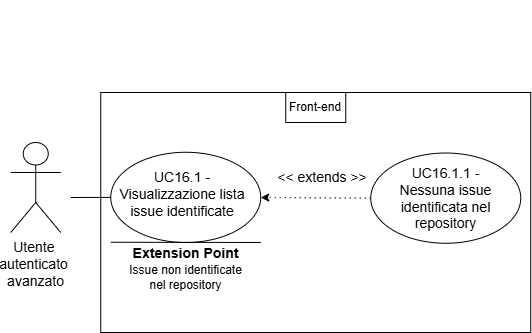

The diagram above was exported from draw.io. Its source (the exported page's mxGraphModel, read from the mxfile embedded in the PNG):
<mxGraphModel dx="454" dy="543" grid="1" gridSize="10" guides="1" tooltips="1" connect="1" arrows="1" fold="1" page="1" pageScale="1" pageWidth="827" pageHeight="1169" math="0" shadow="0">
  <root>
    <mxCell id="0" />
    <mxCell id="1" parent="0" />
    <mxCell id="-nfUisIGnEc5rfVF7fdZ-19" edge="1" parent="1" style="endArrow=classic;html=1;rounded=0;" value="">
      <mxGeometry height="50" relative="1" width="50" as="geometry">
        <mxPoint x="531.2500254064798" y="852" as="sourcePoint" />
        <mxPoint x="531.2500254064798" y="852" as="targetPoint" />
      </mxGeometry>
    </mxCell>
    <mxCell id="-nfUisIGnEc5rfVF7fdZ-20" parent="1" style="shape=umlActor;verticalLabelPosition=bottom;verticalAlign=top;html=1;outlineConnect=0;" value="&lt;font style=&quot;font-size: 14px;&quot;&gt;Utente&lt;/font&gt;&lt;font style=&quot;font-size: 12px;&quot;&gt;&amp;nbsp;&lt;/font&gt;&lt;div&gt;&lt;font style=&quot;&quot;&gt;&lt;font style=&quot;font-size: 14px;&quot;&gt;autenticato&lt;/font&gt;&lt;span style=&quot;font-size: 14px;&quot;&gt;&amp;nbsp;&lt;/span&gt;&lt;/font&gt;&lt;/div&gt;&lt;div&gt;&lt;font style=&quot;font-size: 14px;&quot;&gt;avanzato&lt;/font&gt;&lt;/div&gt;" vertex="1">
      <mxGeometry height="90" width="50" x="517.2500254064798" y="987" as="geometry" />
    </mxCell>
    <mxCell id="-nfUisIGnEc5rfVF7fdZ-21" parent="1" style="rounded=0;whiteSpace=wrap;html=1;" value="" vertex="1">
      <mxGeometry height="240" width="430" x="607.2500254064798" y="937" as="geometry" />
    </mxCell>
    <mxCell id="-nfUisIGnEc5rfVF7fdZ-22" edge="1" parent="1" style="endArrow=none;html=1;rounded=0;" target="-nfUisIGnEc5rfVF7fdZ-23" value="">
      <mxGeometry height="50" relative="1" width="50" as="geometry">
        <mxPoint x="577.2500254064798" y="1042" as="sourcePoint" />
        <mxPoint x="627.2500254064798" y="1026.76" as="targetPoint" />
      </mxGeometry>
    </mxCell>
    <mxCell id="-nfUisIGnEc5rfVF7fdZ-23" parent="1" style="ellipse;whiteSpace=wrap;html=1;" value="" vertex="1">
      <mxGeometry height="90.24" width="150" x="617.2500254064798" y="996.76" as="geometry" />
    </mxCell>
    <mxCell id="-nfUisIGnEc5rfVF7fdZ-24" parent="1" style="text;html=1;whiteSpace=wrap;strokeColor=none;fillColor=none;align=center;verticalAlign=middle;rounded=0;" value="&lt;font style=&quot;font-size: 14px;&quot;&gt;UC16.1 - Visualizzazione lista issue identificate&lt;/font&gt;" vertex="1">
      <mxGeometry height="28.75" width="143.75" x="617.2500254064798" y="1025.07" as="geometry" />
    </mxCell>
    <mxCell id="-nfUisIGnEc5rfVF7fdZ-25" edge="1" parent="1" style="endArrow=classic;html=1;rounded=0;" value="">
      <mxGeometry height="50" relative="1" width="50" as="geometry">
        <mxPoint x="537.2500254064798" y="937" as="sourcePoint" />
        <mxPoint x="537.2500254064798" y="937" as="targetPoint" />
      </mxGeometry>
    </mxCell>
    <mxCell id="-nfUisIGnEc5rfVF7fdZ-26" edge="1" parent="1" source="-nfUisIGnEc5rfVF7fdZ-28" style="endArrow=classic;html=1;rounded=0;exitX=0;exitY=0.5;exitDx=0;exitDy=0;dashed=1;dashPattern=1 4;" value="">
      <mxGeometry height="50" relative="1" width="50" as="geometry">
        <mxPoint x="817.2500254064798" y="1027" as="sourcePoint" />
        <mxPoint x="767.2500254064798" y="1042" as="targetPoint" />
      </mxGeometry>
    </mxCell>
    <mxCell id="-nfUisIGnEc5rfVF7fdZ-27" parent="1" style="text;html=1;whiteSpace=wrap;strokeColor=none;fillColor=none;align=center;verticalAlign=middle;rounded=0;" value="&lt;font style=&quot;font-size: 14px;&quot;&gt;&amp;lt;&amp;lt; extends &amp;gt;&amp;gt;&lt;/font&gt;" vertex="1">
      <mxGeometry height="30" width="96" x="781.2500254064798" y="1007" as="geometry" />
    </mxCell>
    <mxCell id="-nfUisIGnEc5rfVF7fdZ-28" parent="1" style="ellipse;whiteSpace=wrap;html=1;" value="" vertex="1">
      <mxGeometry height="90.24" width="150" x="877.2500254064798" y="997.51" as="geometry" />
    </mxCell>
    <mxCell id="-nfUisIGnEc5rfVF7fdZ-29" parent="1" style="text;html=1;whiteSpace=wrap;strokeColor=none;fillColor=none;align=center;verticalAlign=middle;rounded=0;" value="&lt;font style=&quot;font-size: 14px;&quot;&gt;UC16.1.1 - Nessuna issue identificata nel repository&lt;/font&gt;" vertex="1">
      <mxGeometry height="33.19" width="117.5" x="893.5000254064798" y="1026.04" as="geometry" />
    </mxCell>
    <mxCell id="-nfUisIGnEc5rfVF7fdZ-30" edge="1" parent="1" style="endArrow=none;html=1;rounded=0;" value="">
      <mxGeometry height="50" relative="1" width="50" as="geometry">
        <mxPoint x="617.2500254064798" y="1086.75" as="sourcePoint" />
        <mxPoint x="767.2500254064798" y="1087" as="targetPoint" />
      </mxGeometry>
    </mxCell>
    <mxCell id="-nfUisIGnEc5rfVF7fdZ-31" parent="1" style="text;html=1;whiteSpace=wrap;strokeColor=none;fillColor=none;align=center;verticalAlign=middle;rounded=0;" value="&lt;b&gt;&lt;font style=&quot;font-size: 14px;&quot;&gt;Extension Point&lt;/font&gt;&lt;/b&gt;" vertex="1">
      <mxGeometry height="30" width="125" x="629.7500254064798" y="1082.75" as="geometry" />
    </mxCell>
    <mxCell id="-nfUisIGnEc5rfVF7fdZ-32" parent="1" style="text;html=1;whiteSpace=wrap;strokeColor=none;fillColor=none;align=center;verticalAlign=middle;rounded=0;" value="Issue non identificate nel repository" vertex="1">
      <mxGeometry height="30" width="115" x="634.7500254064798" y="1107" as="geometry" />
    </mxCell>
    <mxCell id="-nfUisIGnEc5rfVF7fdZ-33" parent="1" style="text;html=1;whiteSpace=wrap;strokeColor=default;fillColor=none;align=center;verticalAlign=middle;rounded=0;perimeterSpacing=1;" value="Front-end" vertex="1">
      <mxGeometry height="30" width="60" x="792.25" y="937" as="geometry" />
    </mxCell>
  </root>
</mxGraphModel>